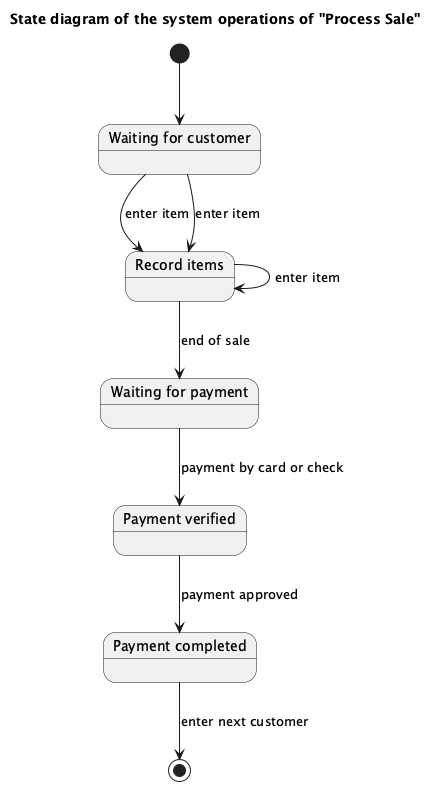

The diagram above was rendered by PlantUML. Its source (embedded in the PNG):
@startuml
title State diagram of the system operations of "Process Sale"

[*] --> WaitingCustomer

state "Waiting for customer" as WaitingCustomer
state "Record items" as RecordItems
state "Waiting for payment" as WaitingPayment
state "Payment verified" as PaymentVerified
state "Payment completed" as PaymentComplete

WaitingCustomer --> RecordItems : enter item
RecordItems --> RecordItems : enter item
RecordItems --> WaitingPayment : end of sale
WaitingPayment --> PaymentVerified : payment by card or check
PaymentVerified --> PaymentComplete : payment approved
PaymentComplete --> [*] : enter next customer
WaitingCustomer --> RecordItems : enter item

@enduml